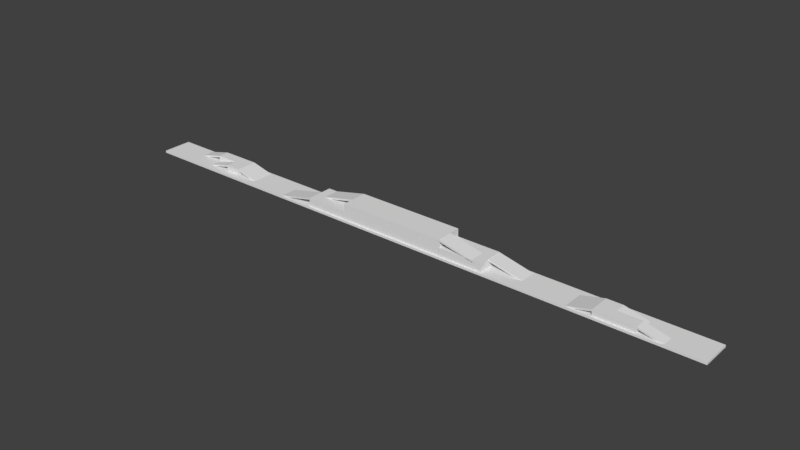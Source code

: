 # Source: Level3Presentation.blend  (saved by Blender 2.78.0; exported with 4.5.12 LTS)
import bpy
from mathutils import Matrix  # noqa: F401  (used for matrix-valued properties, if any)

bpy.ops.wm.read_factory_settings(use_empty=True)
scene = bpy.context.scene
scene.name = 'Scene'

# ---- collections
col_collection_1 = bpy.data.collections.new('Collection 1'); scene.collection.children.link(col_collection_1)

# ---- world
world_world = bpy.data.worlds.new('World'); scene.world = world_world
world_world.color = (0.05088, 0.05088, 0.05088)
world_world.use_sun_shadow = False
world_world.sun_shadow_jitter_overblur = 0.0
world_world.cycles.sampling_method = 'MANUAL'

# ---- meshes
me_cube_020 = bpy.data.meshes.new('Cube.020')
me_cube_020.from_pydata([(-1.0, -1.0, -1.0), (-1.0, -1.0, 1.0), (-1.0, 1.0, -1.0), (-1.0, 1.0, 1.0), (1.0, -1.0, -1.0), (1.0, -1.0, 1.0), (1.0, 1.0, -1.0), (1.0, 1.0, 1.0)], [], [(0, 1, 3, 2), (2, 3, 7, 6), (6, 7, 5, 4), (4, 5, 1, 0), (2, 6, 4, 0), (7, 3, 1, 5)])
me_cube_020.use_remesh_preserve_volume = False
me_cube_020.use_remesh_preserve_attributes = False
me_cube_020.use_mirror_vertex_groups = False
me_cube_020.update()
me_cube_019 = bpy.data.meshes.new('Cube.019')
me_cube_019.from_pydata([(-1.0, -1.0, -1.0), (-1.0, -1.0, 1.0), (-1.0, 1.0, -1.0), (-1.0, 1.0, 1.0), (1.0, -1.0, -1.0), (1.0, -1.0, 1.0), (1.0, 1.0, -1.0), (1.0, 1.0, 1.0)], [], [(0, 1, 3, 2), (2, 3, 7, 6), (6, 7, 5, 4), (4, 5, 1, 0), (2, 6, 4, 0), (7, 3, 1, 5)])
me_cube_019.use_remesh_preserve_volume = False
me_cube_019.use_remesh_preserve_attributes = False
me_cube_019.use_mirror_vertex_groups = False
me_cube_019.update()
me_cube_018 = bpy.data.meshes.new('Cube.018')
me_cube_018.from_pydata([(-1.0, -1.0, -1.0), (-1.0, -1.0, 1.0), (-1.0, 1.0, -1.0), (-1.0, 1.0, 1.0), (1.0, -1.0, -1.0), (1.0, -1.0, 1.0), (1.0, 1.0, -1.0), (1.0, 1.0, 1.0)], [], [(0, 1, 3, 2), (2, 3, 7, 6), (6, 7, 5, 4), (4, 5, 1, 0), (2, 6, 4, 0), (7, 3, 1, 5)])
me_cube_018.use_remesh_preserve_volume = False
me_cube_018.use_remesh_preserve_attributes = False
me_cube_018.use_mirror_vertex_groups = False
me_cube_018.update()
me_cube_017 = bpy.data.meshes.new('Cube.017')
me_cube_017.from_pydata([(-1.0, -1.0, -1.0), (-1.0, -1.0, 1.0), (-1.0, 1.0, -1.0), (-1.0, 1.0, 1.0), (1.0, -1.0, -1.0), (1.0, -1.0, 1.0), (1.0, 1.0, -1.0), (1.0, 1.0, 1.0)], [], [(0, 1, 3, 2), (2, 3, 7, 6), (6, 7, 5, 4), (4, 5, 1, 0), (2, 6, 4, 0), (7, 3, 1, 5)])
me_cube_017.use_remesh_preserve_volume = False
me_cube_017.use_remesh_preserve_attributes = False
me_cube_017.use_mirror_vertex_groups = False
me_cube_017.update()
me_cube_016 = bpy.data.meshes.new('Cube.016')
me_cube_016.from_pydata([(-1.0, -1.0, -1.0), (-1.0, -1.0, 1.0), (-1.0, 1.0, -1.0), (-1.0, 1.0, 1.0), (1.0, -1.0, -1.0), (1.0, -1.0, 1.0), (1.0, 1.0, -1.0), (1.0, 1.0, 1.0)], [], [(0, 1, 3, 2), (2, 3, 7, 6), (6, 7, 5, 4), (4, 5, 1, 0), (2, 6, 4, 0), (7, 3, 1, 5)])
me_cube_016.use_remesh_preserve_volume = False
me_cube_016.use_remesh_preserve_attributes = False
me_cube_016.use_mirror_vertex_groups = False
me_cube_016.update()
me_cube_015 = bpy.data.meshes.new('Cube.015')
me_cube_015.from_pydata([(-1.0, -1.0, -1.0), (-1.0, -1.0, 1.0), (-1.0, 1.0, -1.0), (-1.0, 1.0, 1.0), (1.0, -1.0, -1.0), (1.0, -1.0, 1.0), (1.0, 1.0, -1.0), (1.0, 1.0, 1.0)], [], [(0, 1, 3, 2), (2, 3, 7, 6), (6, 7, 5, 4), (4, 5, 1, 0), (2, 6, 4, 0), (7, 3, 1, 5)])
me_cube_015.use_remesh_preserve_volume = False
me_cube_015.use_remesh_preserve_attributes = False
me_cube_015.use_mirror_vertex_groups = False
me_cube_015.update()
me_cube_014 = bpy.data.meshes.new('Cube.014')
me_cube_014.from_pydata([(-1.0, -1.0, -1.0), (-1.0, -1.0, 1.0), (-1.0, 1.0, -1.0), (-1.0, 1.0, 1.0), (1.0, -1.0, -1.0), (1.0, -1.0, 1.0), (1.0, 1.0, -1.0), (1.0, 1.0, 1.0)], [], [(0, 1, 3, 2), (2, 3, 7, 6), (6, 7, 5, 4), (4, 5, 1, 0), (2, 6, 4, 0), (7, 3, 1, 5)])
me_cube_014.use_remesh_preserve_volume = False
me_cube_014.use_remesh_preserve_attributes = False
me_cube_014.use_mirror_vertex_groups = False
me_cube_014.update()
me_cube_013 = bpy.data.meshes.new('Cube.013')
me_cube_013.from_pydata([(-1.0, -1.0, -1.0), (-1.0, -1.0, 1.0), (-1.0, 1.0, -1.0), (-1.0, 1.0, 1.0), (1.0, -1.0, -1.0), (1.0, -1.0, 1.0), (1.0, 1.0, -1.0), (1.0, 1.0, 1.0)], [], [(0, 1, 3, 2), (2, 3, 7, 6), (6, 7, 5, 4), (4, 5, 1, 0), (2, 6, 4, 0), (7, 3, 1, 5)])
me_cube_013.use_remesh_preserve_volume = False
me_cube_013.use_remesh_preserve_attributes = False
me_cube_013.use_mirror_vertex_groups = False
me_cube_013.update()
me_cube_012 = bpy.data.meshes.new('Cube.012')
me_cube_012.from_pydata([(-1.0, -1.0, -1.0), (-1.0, -1.0, 1.0), (-1.0, 1.0, -1.0), (-1.0, 1.0, 1.0), (1.0, -1.0, -1.0), (1.0, -1.0, 1.0), (1.0, 1.0, -1.0), (1.0, 1.0, 1.0)], [], [(0, 1, 3, 2), (2, 3, 7, 6), (6, 7, 5, 4), (4, 5, 1, 0), (2, 6, 4, 0), (7, 3, 1, 5)])
me_cube_012.use_remesh_preserve_volume = False
me_cube_012.use_remesh_preserve_attributes = False
me_cube_012.use_mirror_vertex_groups = False
me_cube_012.update()
me_cube_009 = bpy.data.meshes.new('Cube.009')
me_cube_009.from_pydata([(-1.0, -1.0, -1.0), (-1.0, -1.0, 1.0), (-1.0, 1.0, -1.0), (-1.0, 1.0, 1.0), (1.0, -1.0, -1.0), (1.0, -1.0, 1.0), (1.0, 1.0, -1.0), (1.0, 1.0, 1.0)], [], [(0, 1, 3, 2), (2, 3, 7, 6), (6, 7, 5, 4), (4, 5, 1, 0), (2, 6, 4, 0), (7, 3, 1, 5)])
me_cube_009.use_remesh_preserve_volume = False
me_cube_009.use_remesh_preserve_attributes = False
me_cube_009.use_mirror_vertex_groups = False
me_cube_009.update()
me_cube_008 = bpy.data.meshes.new('Cube.008')
me_cube_008.from_pydata([(-1.0, -1.0, -1.0), (-1.0, -1.0, 1.0), (-1.0, 1.0, -1.0), (-1.0, 1.0, 1.0), (1.732, -1.0, -1.0), (1.732, -1.0, 1.0), (1.732, 1.0, -1.0), (1.732, 1.0, 1.0)], [], [(0, 1, 3, 2), (2, 3, 7, 6), (6, 7, 5, 4), (4, 5, 1, 0), (2, 6, 4, 0), (7, 3, 1, 5)])
me_cube_008.use_remesh_preserve_volume = False
me_cube_008.use_remesh_preserve_attributes = False
me_cube_008.use_mirror_vertex_groups = False
me_cube_008.update()
me_cube_007 = bpy.data.meshes.new('Cube.007')
me_cube_007.from_pydata([(-1.0, -1.0, -1.0), (-1.0, -1.0, 1.0), (-1.0, 1.0, -1.0), (-1.0, 1.0, 1.0), (1.732, -1.0, -1.0), (1.732, -1.0, 1.0), (1.732, 1.0, -1.0), (1.732, 1.0, 1.0)], [], [(0, 1, 3, 2), (2, 3, 7, 6), (6, 7, 5, 4), (4, 5, 1, 0), (2, 6, 4, 0), (7, 3, 1, 5)])
me_cube_007.use_remesh_preserve_volume = False
me_cube_007.use_remesh_preserve_attributes = False
me_cube_007.use_mirror_vertex_groups = False
me_cube_007.update()
me_cube_006 = bpy.data.meshes.new('Cube.006')
me_cube_006.from_pydata([(-1.0, -1.0, -1.0), (-1.0, -1.0, 1.0), (-1.0, 1.0, -1.0), (-1.0, 1.0, 1.0), (1.732, -1.0, -1.0), (1.732, -1.0, 1.0), (1.732, 1.0, -1.0), (1.732, 1.0, 1.0)], [], [(0, 1, 3, 2), (2, 3, 7, 6), (6, 7, 5, 4), (4, 5, 1, 0), (2, 6, 4, 0), (7, 3, 1, 5)])
me_cube_006.use_remesh_preserve_volume = False
me_cube_006.use_remesh_preserve_attributes = False
me_cube_006.use_mirror_vertex_groups = False
me_cube_006.update()
me_cube_005 = bpy.data.meshes.new('Cube.005')
me_cube_005.from_pydata([(-1.0, -1.0, -1.0), (-1.0, -1.0, 1.0), (-1.0, 1.0, -1.0), (-1.0, 1.0, 1.0), (1.732, -1.0, -1.0), (1.732, -1.0, 1.0), (1.732, 1.0, -1.0), (1.732, 1.0, 1.0)], [], [(0, 1, 3, 2), (2, 3, 7, 6), (6, 7, 5, 4), (4, 5, 1, 0), (2, 6, 4, 0), (7, 3, 1, 5)])
me_cube_005.use_remesh_preserve_volume = False
me_cube_005.use_remesh_preserve_attributes = False
me_cube_005.use_mirror_vertex_groups = False
me_cube_005.update()
me_cube_004 = bpy.data.meshes.new('Cube.004')
me_cube_004.from_pydata([(-1.0, -1.0, -1.0), (-1.0, -1.0, 1.0), (-1.0, 1.0, -1.0), (-1.0, 1.0, 1.0), (2.253, -1.0, -1.0), (2.253, -1.0, 1.0), (2.253, 1.0, -1.0), (2.253, 1.0, 1.0)], [], [(0, 1, 3, 2), (2, 3, 7, 6), (6, 7, 5, 4), (4, 5, 1, 0), (2, 6, 4, 0), (7, 3, 1, 5)])
me_cube_004.use_remesh_preserve_volume = False
me_cube_004.use_remesh_preserve_attributes = False
me_cube_004.use_mirror_vertex_groups = False
me_cube_004.update()
me_cube_003 = bpy.data.meshes.new('Cube.003')
me_cube_003.from_pydata([(-2.226, -1.0, -1.0), (-2.226, -1.0, 1.0), (-2.226, 1.0, -1.0), (-2.226, 1.0, 1.0), (1.0, -1.0, -1.0), (1.0, -1.0, 1.0), (1.0, 1.0, -1.0), (1.0, 1.0, 1.0)], [], [(0, 1, 3, 2), (2, 3, 7, 6), (6, 7, 5, 4), (4, 5, 1, 0), (2, 6, 4, 0), (7, 3, 1, 5)])
me_cube_003.use_remesh_preserve_volume = False
me_cube_003.use_remesh_preserve_attributes = False
me_cube_003.use_mirror_vertex_groups = False
me_cube_003.update()
me_cube_002 = bpy.data.meshes.new('Cube.002')
me_cube_002.from_pydata([(-1.0, -1.0, -1.0), (-1.0, -1.0, 1.0), (-1.0, 1.0, -1.0), (-1.0, 1.0, 1.0), (1.0, -1.0, -1.0), (1.0, -1.0, 1.0), (1.0, 1.0, -1.0), (1.0, 1.0, 1.0)], [], [(0, 1, 3, 2), (2, 3, 7, 6), (6, 7, 5, 4), (4, 5, 1, 0), (2, 6, 4, 0), (7, 3, 1, 5)])
me_cube_002.use_remesh_preserve_volume = False
me_cube_002.use_remesh_preserve_attributes = False
me_cube_002.use_mirror_vertex_groups = False
me_cube_002.update()
me_cube_001 = bpy.data.meshes.new('Cube.001')
me_cube_001.from_pydata([(-1.0, -1.0, -1.0), (-1.0, -1.0, 1.0), (-1.0, 1.0, -1.0), (-1.0, 1.0, 1.0), (1.0, -1.0, -1.0), (1.0, -1.0, 1.0), (1.0, 1.0, -1.0), (1.0, 1.0, 1.0)], [], [(0, 1, 3, 2), (2, 3, 7, 6), (6, 7, 5, 4), (4, 5, 1, 0), (2, 6, 4, 0), (7, 3, 1, 5)])
me_cube_001.use_remesh_preserve_volume = False
me_cube_001.use_remesh_preserve_attributes = False
me_cube_001.use_mirror_vertex_groups = False
me_cube_001.update()

# ---- objects
ob_cube_017 = bpy.data.objects.new('Cube.017', me_cube_020)
ob_cube_016 = bpy.data.objects.new('Cube.016', me_cube_019)
ob_cube_015 = bpy.data.objects.new('Cube.015', me_cube_018)
ob_cube_010 = bpy.data.objects.new('Cube.010', me_cube_017)
ob_cube_009 = bpy.data.objects.new('Cube.009', me_cube_016)
ob_cube_014 = bpy.data.objects.new('Cube.014', me_cube_015)
ob_cube_013 = bpy.data.objects.new('Cube.013', me_cube_014)
ob_cube_012 = bpy.data.objects.new('Cube.012', me_cube_013)
ob_cube_011 = bpy.data.objects.new('Cube.011', me_cube_012)
ob_cube_008 = bpy.data.objects.new('Cube.008', me_cube_009)
ob_cube_007 = bpy.data.objects.new('Cube.007', me_cube_008)
ob_cube_006 = bpy.data.objects.new('Cube.006', me_cube_007)
ob_cube_005 = bpy.data.objects.new('Cube.005', me_cube_006)
ob_cube_004 = bpy.data.objects.new('Cube.004', me_cube_005)
ob_cube_003 = bpy.data.objects.new('Cube.003', me_cube_004)
ob_cube_002 = bpy.data.objects.new('Cube.002', me_cube_003)
ob_cube_001 = bpy.data.objects.new('Cube.001', me_cube_002)
ob_cube = bpy.data.objects.new('Cube', me_cube_001)

# ---- transforms, parenting, visibility, modifiers, constraints
ob_cube_017.location = (413.0, -15.0, 6.843)
ob_cube_017.rotation_euler = (0.0, 0.0, 6.283)
ob_cube_017.scale = (36.1, 10.0, 5.928)
ob_cube_017.lineart.crease_threshold = 0.0
ob_cube_016.location = (354.5, -5.0, 5.609)
ob_cube_016.rotation_euler = (4.05e-09, -0.2425, 6.283)
ob_cube_016.scale = (23.43, 20.0, 1.573)
ob_cube_016.lineart.crease_threshold = 0.0
ob_cube_015.location = (391.5, 5.0, 6.843)
ob_cube_015.rotation_euler = (0.0, 0.0, 6.283)
ob_cube_015.scale = (14.58, 10.0, 5.928)
ob_cube_015.lineart.crease_threshold = 0.0
ob_cube_010.location = (428.4, 5.0, 5.609)
ob_cube_010.rotation_euler = (4.05e-09, -0.2425, 9.425)
ob_cube_010.scale = (23.43, 10.0, 1.573)
ob_cube_010.lineart.crease_threshold = 0.0
ob_cube_009.location = (471.4, -15.0, 5.609)
ob_cube_009.rotation_euler = (4.05e-09, -0.2425, 9.425)
ob_cube_009.scale = (23.43, 10.0, 1.573)
ob_cube_009.lineart.crease_threshold = 0.0
ob_cube_014.location = (-464.0, 15.0, 5.609)
ob_cube_014.rotation_euler = (4.05e-09, -0.2425, 6.283)
ob_cube_014.scale = (23.43, 10.0, 1.573)
ob_cube_014.lineart.crease_threshold = 0.0
ob_cube_013.location = (-421.0, -5.0, 5.609)
ob_cube_013.rotation_euler = (4.05e-09, -0.2425, 6.283)
ob_cube_013.scale = (23.43, 10.0, 1.573)
ob_cube_013.lineart.crease_threshold = 0.0
ob_cube_012.location = (-384.1, -5.0, 6.843)
ob_cube_012.rotation_euler = (0.0, -0.0, 3.142)
ob_cube_012.scale = (14.58, 10.0, 5.928)
ob_cube_012.lineart.crease_threshold = 0.0
ob_cube_011.location = (-347.1, 5.0, 5.609)
ob_cube_011.rotation_euler = (4.05e-09, -0.2425, 3.142)
ob_cube_011.scale = (23.43, 20.0, 1.573)
ob_cube_011.lineart.crease_threshold = 0.0
ob_cube_008.location = (-405.6, 15.0, 6.843)
ob_cube_008.rotation_euler = (0.0, -0.0, 3.142)
ob_cube_008.scale = (36.1, 10.0, 5.928)
ob_cube_008.lineart.crease_threshold = 0.0
ob_cube_007.location = (-204.7, -10.0, 9.976)
ob_cube_007.rotation_euler = (1.356e-08, 0.2236, 3.142)
ob_cube_007.scale = (25.0, 15.0, 1.5)
ob_cube_007.lineart.crease_threshold = 0.0
ob_cube_006.location = (-124.0, 10.0, 24.26)
ob_cube_006.rotation_euler = (1.356e-08, 0.2236, 3.142)
ob_cube_006.scale = (25.0, 15.0, 1.5)
ob_cube_006.lineart.crease_threshold = 0.0
ob_cube_005.location = (204.1, 10.0, 9.778)
ob_cube_005.rotation_euler = (1.356e-08, 0.2236, 6.132e-08)
ob_cube_005.scale = (25.0, 15.0, 1.5)
ob_cube_005.lineart.crease_threshold = 0.0
ob_cube_004.location = (124.0, -10.0, 24.26)
ob_cube_004.rotation_euler = (1.356e-08, 0.2236, 6.132e-08)
ob_cube_004.scale = (25.0, 15.0, 1.5)
ob_cube_004.lineart.crease_threshold = 0.0
ob_cube_003.location = (124.8, 0.0, 9.494)
ob_cube_003.scale = (25.0, 25.0, 7.5)
ob_cube_003.lineart.crease_threshold = 0.0
ob_cube_002.location = (-125.0, 0.0, 9.494)
ob_cube_002.scale = (25.0, 25.0, 7.5)
ob_cube_002.lineart.crease_threshold = 0.0
ob_cube_001.location = (0.0, 0.0, 16.27)
ob_cube_001.scale = (100.0, 25.0, 15.0)
ob_cube_001.lineart.crease_threshold = 0.0
ob_cube.location = (0.0, 0.0, 0.0)
ob_cube.scale = (558.0, 28.0, 2.0)
ob_cube.lineart.crease_threshold = 0.0

# ---- collection membership
col_collection_1.objects.link(ob_cube_017)
col_collection_1.objects.link(ob_cube_016)
col_collection_1.objects.link(ob_cube_015)
col_collection_1.objects.link(ob_cube_010)
col_collection_1.objects.link(ob_cube_009)
col_collection_1.objects.link(ob_cube_014)
col_collection_1.objects.link(ob_cube_013)
col_collection_1.objects.link(ob_cube_012)
col_collection_1.objects.link(ob_cube_011)
col_collection_1.objects.link(ob_cube_008)
col_collection_1.objects.link(ob_cube_007)
col_collection_1.objects.link(ob_cube_006)
col_collection_1.objects.link(ob_cube_005)
col_collection_1.objects.link(ob_cube_004)
col_collection_1.objects.link(ob_cube_003)
col_collection_1.objects.link(ob_cube_002)
col_collection_1.objects.link(ob_cube_001)
col_collection_1.objects.link(ob_cube)

# ---- scene / render settings (as saved in the file)
scene.frame_start = 1; scene.frame_end = 250; scene.frame_set(1)
scene.render.engine = 'BLENDER_EEVEE_NEXT'
scene.render.resolution_percentage = 50
scene.render.dither_intensity = 0.0
scene.cycles.use_denoising = False
scene.cycles.samples = 128
scene.cycles.sampling_pattern = 'TABULATED_SOBOL'
scene.cycles.light_sampling_threshold = 0.0
scene.cycles.use_adaptive_sampling = False
scene.cycles.use_light_tree = False
scene.cycles.blur_glossy = 0.0
scene.cycles.sample_clamp_indirect = 0.0
scene.view_settings.view_transform = 'Standard'
bpy.context.view_layer.update()

# ---- added for rendering (the .blend has no active camera and no usable light): camera, sun
cam_auto = bpy.data.cameras.new('AutoCamera')
cam_auto.lens = 50.0
cam_auto.sensor_width = 36.0
cam_auto.clip_end = 18152.7
ob_auto_camera = bpy.data.objects.new('AutoCamera', cam_auto)
scene.collection.objects.link(ob_auto_camera)
ob_auto_camera.location = (1034.35, -1241.21, 842.111)
ob_auto_camera.rotation_euler = (1.09748, -7.21219e-08, 0.694738)
scene.camera = ob_auto_camera
light_auto_sun = bpy.data.lights.new('AutoSun', 'SUN')
light_auto_sun.energy = 3.0
light_auto_sun.angle = 0.0523599
ob_auto_sun = bpy.data.objects.new('AutoSun', light_auto_sun)
scene.collection.objects.link(ob_auto_sun)
ob_auto_sun.rotation_euler = (0.872665, 0.174533, 0.523599)
bpy.context.view_layer.update()
